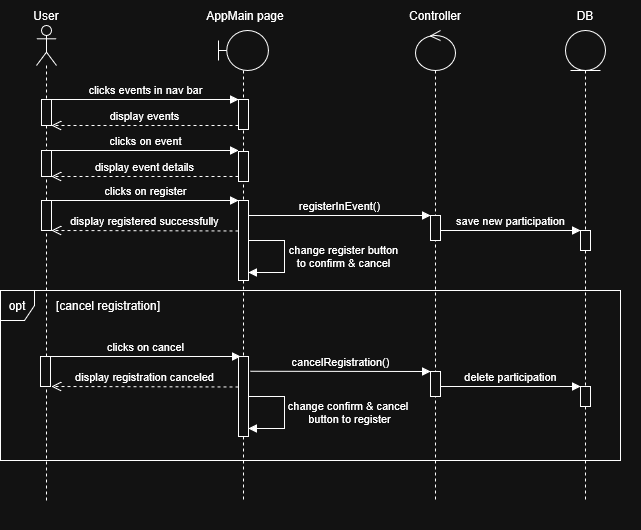

The diagram above was exported from draw.io. Its source (the exported page's mxGraphModel, read from the mxfile embedded in the PNG):
<mxGraphModel dx="883" dy="445" grid="1" gridSize="10" guides="1" tooltips="1" connect="1" arrows="1" fold="1" page="1" pageScale="1" pageWidth="850" pageHeight="1100" math="0" shadow="0">
  <root>
    <mxCell id="0" />
    <mxCell id="1" parent="0" />
    <mxCell id="cYDKlB8G_z-Y61lasrYp-2" parent="1" style="shape=umlLifeline;perimeter=lifelinePerimeter;whiteSpace=wrap;html=1;container=1;dropTarget=0;collapsible=0;recursiveResize=0;outlineConnect=0;portConstraint=eastwest;newEdgeStyle={&quot;curved&quot;:0,&quot;rounded&quot;:0};participant=umlActor;fillColor=light-dark(#FFFFFF,transparent);strokeColor=light-dark(#000000,#FFFFFF);" value="" vertex="1">
      <mxGeometry height="475" width="20" x="236" y="185" as="geometry" />
    </mxCell>
    <mxCell id="cYDKlB8G_z-Y61lasrYp-3" parent="cYDKlB8G_z-Y61lasrYp-2" style="html=1;points=[[0,0,0,0,5],[0,1,0,0,-5],[1,0,0,0,5],[1,1,0,0,-5]];perimeter=orthogonalPerimeter;outlineConnect=0;targetShapes=umlLifeline;portConstraint=eastwest;newEdgeStyle={&quot;curved&quot;:0,&quot;rounded&quot;:0};" value="" vertex="1">
      <mxGeometry height="26" width="10" x="5" y="74" as="geometry" />
    </mxCell>
    <mxCell id="cYDKlB8G_z-Y61lasrYp-6" parent="1" style="text;html=1;whiteSpace=wrap;strokeColor=none;fillColor=none;align=center;verticalAlign=middle;rounded=0;" value="User" vertex="1">
      <mxGeometry height="30" width="60" x="216" y="160" as="geometry" />
    </mxCell>
    <mxCell id="cYDKlB8G_z-Y61lasrYp-13" connectable="0" parent="1" style="group" value="" vertex="1">
      <mxGeometry height="530" width="110" x="560" y="160" as="geometry" />
    </mxCell>
    <mxCell id="cYDKlB8G_z-Y61lasrYp-14" parent="cYDKlB8G_z-Y61lasrYp-13" style="shape=umlLifeline;perimeter=lifelinePerimeter;whiteSpace=wrap;html=1;container=1;dropTarget=0;collapsible=0;recursiveResize=0;outlineConnect=0;portConstraint=eastwest;newEdgeStyle={&quot;curved&quot;:0,&quot;rounded&quot;:0};participant=umlControl;" value="" vertex="1">
      <mxGeometry height="470" width="40" x="55" y="30" as="geometry" />
    </mxCell>
    <mxCell id="cYDKlB8G_z-Y61lasrYp-16" parent="cYDKlB8G_z-Y61lasrYp-13" style="text;html=1;whiteSpace=wrap;strokeColor=none;fillColor=none;align=center;verticalAlign=middle;rounded=0;" value="Controller" vertex="1">
      <mxGeometry height="30" width="110" x="20" as="geometry" />
    </mxCell>
    <mxCell id="cYDKlB8G_z-Y61lasrYp-17" parent="cYDKlB8G_z-Y61lasrYp-13" style="html=1;points=[[0,0,0,0,5],[0,1,0,0,-5],[1,0,0,0,5],[1,1,0,0,-5]];perimeter=orthogonalPerimeter;outlineConnect=0;targetShapes=umlLifeline;portConstraint=eastwest;newEdgeStyle={&quot;curved&quot;:0,&quot;rounded&quot;:0};" value="" vertex="1">
      <mxGeometry height="25" width="10" x="70" y="215" as="geometry" />
    </mxCell>
    <mxCell id="cYDKlB8G_z-Y61lasrYp-24" parent="1" style="shape=umlLifeline;perimeter=lifelinePerimeter;whiteSpace=wrap;html=1;container=1;dropTarget=0;collapsible=0;recursiveResize=0;outlineConnect=0;portConstraint=eastwest;newEdgeStyle={&quot;curved&quot;:0,&quot;rounded&quot;:0};participant=umlBoundary;" value="" vertex="1">
      <mxGeometry height="470" width="50" x="418" y="190" as="geometry" />
    </mxCell>
    <mxCell id="TrGKo536fJebmbq7Pv5x-29" parent="cYDKlB8G_z-Y61lasrYp-24" style="html=1;points=[[0,0,0,0,5],[0,1,0,0,-5],[1,0,0,0,5],[1,1,0,0,-5]];perimeter=orthogonalPerimeter;outlineConnect=0;targetShapes=umlLifeline;portConstraint=eastwest;newEdgeStyle={&quot;curved&quot;:0,&quot;rounded&quot;:0};" value="" vertex="1">
      <mxGeometry height="80" width="10" x="20" y="326" as="geometry" />
    </mxCell>
    <mxCell id="TrGKo536fJebmbq7Pv5x-30" edge="1" parent="cYDKlB8G_z-Y61lasrYp-24" style="html=1;verticalAlign=bottom;endArrow=open;dashed=1;endSize=8;curved=0;rounded=0;" value="display registration canceled">
      <mxGeometry relative="1" as="geometry">
        <mxPoint x="20" y="356.5" as="sourcePoint" />
        <mxPoint x="-167" y="356" as="targetPoint" />
      </mxGeometry>
    </mxCell>
    <mxCell id="TrGKo536fJebmbq7Pv5x-31" edge="1" parent="cYDKlB8G_z-Y61lasrYp-24" style="html=1;verticalAlign=bottom;endArrow=block;curved=0;rounded=0;" value="">
      <mxGeometry relative="1" width="80" x="-0.0012" as="geometry">
        <mxPoint as="offset" />
        <Array as="points">
          <mxPoint x="46" y="366" />
          <mxPoint x="66" y="366" />
          <mxPoint x="66" y="398" />
        </Array>
        <mxPoint x="30" y="366" as="sourcePoint" />
        <mxPoint x="30" y="398" as="targetPoint" />
      </mxGeometry>
    </mxCell>
    <mxCell id="TrGKo536fJebmbq7Pv5x-32" connectable="0" parent="TrGKo536fJebmbq7Pv5x-31" style="edgeLabel;html=1;align=center;verticalAlign=middle;resizable=0;points=[];" value="&lt;div&gt;change&amp;nbsp;confirm &amp;amp; cancel&amp;nbsp;&lt;/div&gt;&lt;div&gt;button to register&lt;/div&gt;" vertex="1">
      <mxGeometry relative="1" x="-0.0015" y="1" as="geometry">
        <mxPoint x="64" as="offset" />
      </mxGeometry>
    </mxCell>
    <mxCell id="cYDKlB8G_z-Y61lasrYp-29" parent="1" style="text;html=1;whiteSpace=wrap;strokeColor=none;fillColor=none;align=center;verticalAlign=middle;rounded=0;" value="AppMain page" vertex="1">
      <mxGeometry height="30" width="110" x="390" y="160" as="geometry" />
    </mxCell>
    <mxCell id="cYDKlB8G_z-Y61lasrYp-30" parent="1" style="html=1;points=[[0,0,0,0,5],[0,1,0,0,-5],[1,0,0,0,5],[1,1,0,0,-5]];perimeter=orthogonalPerimeter;outlineConnect=0;targetShapes=umlLifeline;portConstraint=eastwest;newEdgeStyle={&quot;curved&quot;:0,&quot;rounded&quot;:0};" value="" vertex="1">
      <mxGeometry height="30" width="10" x="438" y="259" as="geometry" />
    </mxCell>
    <mxCell id="TrGKo536fJebmbq7Pv5x-2" edge="1" parent="1" style="html=1;verticalAlign=bottom;endArrow=block;curved=0;rounded=0;strokeColor=light-dark(#000000,#FFFFFF);" value="clicks events in nav bar">
      <mxGeometry relative="1" width="80" as="geometry">
        <mxPoint x="251" y="259" as="sourcePoint" />
        <mxPoint x="438" y="259" as="targetPoint" />
      </mxGeometry>
    </mxCell>
    <mxCell id="TrGKo536fJebmbq7Pv5x-3" edge="1" parent="1" style="html=1;verticalAlign=bottom;endArrow=open;dashed=1;endSize=8;curved=0;rounded=0;" target="cYDKlB8G_z-Y61lasrYp-3" value="display events">
      <mxGeometry relative="1" x="-0.0004" as="geometry">
        <mxPoint as="offset" />
        <mxPoint x="438" y="285" as="sourcePoint" />
        <mxPoint x="273" y="285" as="targetPoint" />
      </mxGeometry>
    </mxCell>
    <mxCell id="TrGKo536fJebmbq7Pv5x-4" parent="1" style="html=1;points=[[0,0,0,0,5],[0,1,0,0,-5],[1,0,0,0,5],[1,1,0,0,-5]];perimeter=orthogonalPerimeter;outlineConnect=0;targetShapes=umlLifeline;portConstraint=eastwest;newEdgeStyle={&quot;curved&quot;:0,&quot;rounded&quot;:0};" value="" vertex="1">
      <mxGeometry height="26" width="10" x="241" y="310" as="geometry" />
    </mxCell>
    <mxCell id="TrGKo536fJebmbq7Pv5x-5" parent="1" style="html=1;points=[[0,0,0,0,5],[0,1,0,0,-5],[1,0,0,0,5],[1,1,0,0,-5]];perimeter=orthogonalPerimeter;outlineConnect=0;targetShapes=umlLifeline;portConstraint=eastwest;newEdgeStyle={&quot;curved&quot;:0,&quot;rounded&quot;:0};" value="" vertex="1">
      <mxGeometry height="30" width="10" x="438" y="311" as="geometry" />
    </mxCell>
    <mxCell id="TrGKo536fJebmbq7Pv5x-6" edge="1" parent="1" style="html=1;verticalAlign=bottom;endArrow=block;curved=0;rounded=0;strokeColor=light-dark(#000000,#FFFFFF);" value="clicks on event">
      <mxGeometry relative="1" width="80" as="geometry">
        <mxPoint x="251" y="310" as="sourcePoint" />
        <mxPoint x="438" y="310" as="targetPoint" />
      </mxGeometry>
    </mxCell>
    <mxCell id="TrGKo536fJebmbq7Pv5x-7" edge="1" parent="1" style="html=1;verticalAlign=bottom;endArrow=open;dashed=1;endSize=8;curved=0;rounded=0;" target="TrGKo536fJebmbq7Pv5x-4" value="display event details">
      <mxGeometry relative="1" as="geometry">
        <mxPoint x="438" y="336" as="sourcePoint" />
        <mxPoint x="273" y="336" as="targetPoint" />
      </mxGeometry>
    </mxCell>
    <mxCell id="TrGKo536fJebmbq7Pv5x-8" parent="1" style="html=1;points=[[0,0,0,0,5],[0,1,0,0,-5],[1,0,0,0,5],[1,1,0,0,-5]];perimeter=orthogonalPerimeter;outlineConnect=0;targetShapes=umlLifeline;portConstraint=eastwest;newEdgeStyle={&quot;curved&quot;:0,&quot;rounded&quot;:0};" value="" vertex="1">
      <mxGeometry height="30" width="10" x="241" y="360" as="geometry" />
    </mxCell>
    <mxCell id="TrGKo536fJebmbq7Pv5x-9" parent="1" style="html=1;points=[[0,0,0,0,5],[0,1,0,0,-5],[1,0,0,0,5],[1,1,0,0,-5]];perimeter=orthogonalPerimeter;outlineConnect=0;targetShapes=umlLifeline;portConstraint=eastwest;newEdgeStyle={&quot;curved&quot;:0,&quot;rounded&quot;:0};" value="" vertex="1">
      <mxGeometry height="80" width="10" x="438" y="360" as="geometry" />
    </mxCell>
    <mxCell id="TrGKo536fJebmbq7Pv5x-10" edge="1" parent="1" style="html=1;verticalAlign=bottom;endArrow=block;curved=0;rounded=0;strokeColor=light-dark(#000000,#FFFFFF);" value="clicks on register">
      <mxGeometry relative="1" width="80" as="geometry">
        <mxPoint x="251" y="360.0000000000002" as="sourcePoint" />
        <mxPoint x="438" y="360.0000000000002" as="targetPoint" />
      </mxGeometry>
    </mxCell>
    <mxCell id="TrGKo536fJebmbq7Pv5x-12" connectable="0" parent="1" style="group" value="" vertex="1">
      <mxGeometry height="530" width="110" x="730" y="160" as="geometry" />
    </mxCell>
    <mxCell id="TrGKo536fJebmbq7Pv5x-13" parent="TrGKo536fJebmbq7Pv5x-12" style="shape=umlLifeline;perimeter=lifelinePerimeter;whiteSpace=wrap;html=1;container=1;dropTarget=0;collapsible=0;recursiveResize=0;outlineConnect=0;portConstraint=eastwest;newEdgeStyle={&quot;curved&quot;:0,&quot;rounded&quot;:0};participant=umlEntity;" value="" vertex="1">
      <mxGeometry height="470" width="40" x="35" y="30" as="geometry" />
    </mxCell>
    <mxCell id="TrGKo536fJebmbq7Pv5x-14" parent="TrGKo536fJebmbq7Pv5x-12" style="text;html=1;whiteSpace=wrap;strokeColor=none;fillColor=none;align=center;verticalAlign=middle;rounded=0;" value="DB" vertex="1">
      <mxGeometry height="30" width="110" as="geometry" />
    </mxCell>
    <mxCell id="TrGKo536fJebmbq7Pv5x-15" parent="TrGKo536fJebmbq7Pv5x-12" style="html=1;points=[[0,0,0,0,5],[0,1,0,0,-5],[1,0,0,0,5],[1,1,0,0,-5]];perimeter=orthogonalPerimeter;outlineConnect=0;targetShapes=umlLifeline;portConstraint=eastwest;newEdgeStyle={&quot;curved&quot;:0,&quot;rounded&quot;:0};" value="" vertex="1">
      <mxGeometry height="20" width="10" x="50" y="230" as="geometry" />
    </mxCell>
    <mxCell id="TrGKo536fJebmbq7Pv5x-27" parent="TrGKo536fJebmbq7Pv5x-12" style="html=1;points=[[0,0,0,0,5],[0,1,0,0,-5],[1,0,0,0,5],[1,1,0,0,-5]];perimeter=orthogonalPerimeter;outlineConnect=0;targetShapes=umlLifeline;portConstraint=eastwest;newEdgeStyle={&quot;curved&quot;:0,&quot;rounded&quot;:0};" value="" vertex="1">
      <mxGeometry height="20" width="10" x="50" y="386" as="geometry" />
    </mxCell>
    <mxCell id="TrGKo536fJebmbq7Pv5x-16" edge="1" parent="1" style="html=1;verticalAlign=bottom;endArrow=block;curved=0;rounded=0;strokeColor=light-dark(#000000,#FFFFFF);" value="registerInEvent()">
      <mxGeometry relative="1" width="80" x="-0.0006" as="geometry">
        <mxPoint as="offset" />
        <mxPoint x="448" y="375" as="sourcePoint" />
        <mxPoint x="630" y="375" as="targetPoint" />
      </mxGeometry>
    </mxCell>
    <mxCell id="TrGKo536fJebmbq7Pv5x-17" edge="1" parent="1" source="cYDKlB8G_z-Y61lasrYp-17" style="html=1;verticalAlign=bottom;endArrow=block;curved=0;rounded=0;strokeColor=light-dark(#000000,#FFFFFF);" target="TrGKo536fJebmbq7Pv5x-15" value="save new participation">
      <mxGeometry relative="1" width="80" x="-0.0006" as="geometry">
        <mxPoint as="offset" />
        <mxPoint x="630" y="390" as="sourcePoint" />
        <mxPoint x="770" y="390" as="targetPoint" />
      </mxGeometry>
    </mxCell>
    <mxCell id="TrGKo536fJebmbq7Pv5x-18" edge="1" parent="1" style="html=1;verticalAlign=bottom;endArrow=open;dashed=1;endSize=8;curved=0;rounded=0;" target="TrGKo536fJebmbq7Pv5x-8" value="display registered successfully">
      <mxGeometry relative="1" as="geometry">
        <mxPoint x="438" y="390.5" as="sourcePoint" />
        <mxPoint x="273" y="390.5" as="targetPoint" />
      </mxGeometry>
    </mxCell>
    <mxCell id="TrGKo536fJebmbq7Pv5x-19" edge="1" parent="1" style="html=1;verticalAlign=bottom;endArrow=block;curved=0;rounded=0;" value="">
      <mxGeometry relative="1" width="80" x="-0.0012" as="geometry">
        <mxPoint as="offset" />
        <Array as="points">
          <mxPoint x="464" y="400" />
          <mxPoint x="484" y="400" />
          <mxPoint x="484" y="432" />
        </Array>
        <mxPoint x="448" y="400" as="sourcePoint" />
        <mxPoint x="448" y="432" as="targetPoint" />
      </mxGeometry>
    </mxCell>
    <mxCell id="TrGKo536fJebmbq7Pv5x-21" connectable="0" parent="TrGKo536fJebmbq7Pv5x-19" style="edgeLabel;html=1;align=center;verticalAlign=middle;resizable=0;points=[];" value="&lt;div&gt;change register button&lt;/div&gt;&lt;div&gt;to confirm &amp;amp; cancel&lt;/div&gt;" vertex="1">
      <mxGeometry relative="1" x="-0.0015" y="1" as="geometry">
        <mxPoint x="58" as="offset" />
      </mxGeometry>
    </mxCell>
    <mxCell id="TrGKo536fJebmbq7Pv5x-22" parent="1" style="html=1;points=[[0,0,0,0,5],[0,1,0,0,-5],[1,0,0,0,5],[1,1,0,0,-5]];perimeter=orthogonalPerimeter;outlineConnect=0;targetShapes=umlLifeline;portConstraint=eastwest;newEdgeStyle={&quot;curved&quot;:0,&quot;rounded&quot;:0};" value="" vertex="1">
      <mxGeometry height="30" width="10" x="240" y="516" as="geometry" />
    </mxCell>
    <mxCell id="TrGKo536fJebmbq7Pv5x-23" edge="1" parent="1" style="html=1;verticalAlign=bottom;endArrow=block;curved=0;rounded=0;strokeColor=light-dark(#000000,#FFFFFF);" value="clicks on cancel">
      <mxGeometry relative="1" width="80" as="geometry">
        <mxPoint x="250.00000000000006" y="516.0000000000002" as="sourcePoint" />
        <mxPoint x="440" y="516.0000000000002" as="targetPoint" />
      </mxGeometry>
    </mxCell>
    <mxCell id="TrGKo536fJebmbq7Pv5x-25" edge="1" parent="1" style="html=1;verticalAlign=bottom;endArrow=block;curved=0;rounded=0;strokeColor=light-dark(#000000,#FFFFFF);" target="TrGKo536fJebmbq7Pv5x-26" value="cancelRegistration()">
      <mxGeometry relative="1" width="80" as="geometry">
        <mxPoint as="offset" />
        <mxPoint x="450" y="530.76" as="sourcePoint" />
        <mxPoint x="600" y="531" as="targetPoint" />
      </mxGeometry>
    </mxCell>
    <mxCell id="TrGKo536fJebmbq7Pv5x-26" parent="1" style="html=1;points=[[0,0,0,0,5],[0,1,0,0,-5],[1,0,0,0,5],[1,1,0,0,-5]];perimeter=orthogonalPerimeter;outlineConnect=0;targetShapes=umlLifeline;portConstraint=eastwest;newEdgeStyle={&quot;curved&quot;:0,&quot;rounded&quot;:0};" value="" vertex="1">
      <mxGeometry height="25" width="10" x="630" y="531" as="geometry" />
    </mxCell>
    <mxCell id="TrGKo536fJebmbq7Pv5x-28" edge="1" parent="1" source="TrGKo536fJebmbq7Pv5x-26" style="html=1;verticalAlign=bottom;endArrow=block;curved=0;rounded=0;strokeColor=light-dark(#000000,#FFFFFF);" target="TrGKo536fJebmbq7Pv5x-27" value="delete participation">
      <mxGeometry relative="1" width="80" x="-0.0006" as="geometry">
        <mxPoint as="offset" />
        <mxPoint x="620" y="546" as="sourcePoint" />
        <mxPoint x="770" y="546" as="targetPoint" />
      </mxGeometry>
    </mxCell>
    <mxCell id="jESYFQ3O8cxI2ehavV9j-1" parent="1" style="shape=umlFrame;whiteSpace=wrap;html=1;pointerEvents=0;width=34;height=30;" value="opt" vertex="1">
      <mxGeometry height="170" width="620" x="200" y="450" as="geometry" />
    </mxCell>
    <mxCell id="jESYFQ3O8cxI2ehavV9j-2" parent="1" style="text;html=1;whiteSpace=wrap;strokeColor=none;fillColor=none;align=center;verticalAlign=middle;rounded=0;" value="[cancel registration]" vertex="1">
      <mxGeometry height="30" width="110" x="253" y="450" as="geometry" />
    </mxCell>
  </root>
</mxGraphModel>